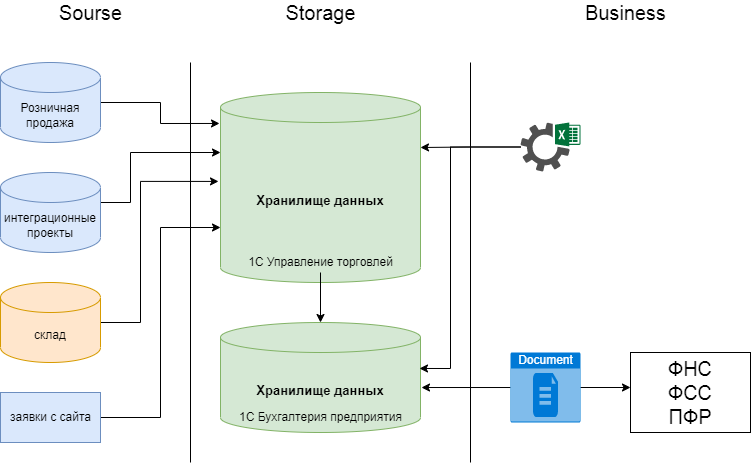

The diagram above was exported from draw.io. Its source (the exported page's mxGraphModel, read from the mxfile embedded in the PNG):
<mxGraphModel dx="1102" dy="604" grid="1" gridSize="10" guides="1" tooltips="1" connect="1" arrows="1" fold="1" page="1" pageScale="1" pageWidth="827" pageHeight="1169" math="0" shadow="0">
  <root>
    <mxCell id="0" />
    <mxCell id="1" parent="0" />
    <mxCell id="ZSNRA1_IWmA563ZNT_X5-18" style="edgeStyle=orthogonalEdgeStyle;rounded=0;orthogonalLoop=1;jettySize=auto;html=1;entryX=-0.005;entryY=0.163;entryDx=0;entryDy=0;entryPerimeter=0;" edge="1" parent="1" source="ZSNRA1_IWmA563ZNT_X5-1" target="ZSNRA1_IWmA563ZNT_X5-10">
      <mxGeometry relative="1" as="geometry" />
    </mxCell>
    <mxCell id="ZSNRA1_IWmA563ZNT_X5-1" value="Розничная продажа" style="shape=cylinder3;whiteSpace=wrap;html=1;boundedLbl=1;backgroundOutline=1;size=15;fillColor=#dae8fc;strokeColor=#6c8ebf;" vertex="1" parent="1">
      <mxGeometry x="50" y="120" width="100" height="80" as="geometry" />
    </mxCell>
    <mxCell id="ZSNRA1_IWmA563ZNT_X5-2" value="" style="endArrow=none;html=1;rounded=0;" edge="1" parent="1">
      <mxGeometry width="50" height="50" relative="1" as="geometry">
        <mxPoint x="240" y="520" as="sourcePoint" />
        <mxPoint x="240" y="120" as="targetPoint" />
      </mxGeometry>
    </mxCell>
    <mxCell id="ZSNRA1_IWmA563ZNT_X5-3" value="" style="endArrow=none;html=1;rounded=0;" edge="1" parent="1">
      <mxGeometry width="50" height="50" relative="1" as="geometry">
        <mxPoint x="520" y="520" as="sourcePoint" />
        <mxPoint x="520" y="120" as="targetPoint" />
      </mxGeometry>
    </mxCell>
    <mxCell id="ZSNRA1_IWmA563ZNT_X5-12" style="edgeStyle=orthogonalEdgeStyle;rounded=0;orthogonalLoop=1;jettySize=auto;html=1;" edge="1" parent="1" source="ZSNRA1_IWmA563ZNT_X5-4" target="ZSNRA1_IWmA563ZNT_X5-10">
      <mxGeometry relative="1" as="geometry">
        <Array as="points">
          <mxPoint x="180" y="260" />
          <mxPoint x="180" y="210" />
        </Array>
      </mxGeometry>
    </mxCell>
    <mxCell id="ZSNRA1_IWmA563ZNT_X5-4" value="интеграционные проекты" style="shape=cylinder3;whiteSpace=wrap;html=1;boundedLbl=1;backgroundOutline=1;size=15;fillColor=#dae8fc;strokeColor=#6c8ebf;" vertex="1" parent="1">
      <mxGeometry x="50" y="230" width="100" height="80" as="geometry" />
    </mxCell>
    <mxCell id="ZSNRA1_IWmA563ZNT_X5-19" style="edgeStyle=orthogonalEdgeStyle;rounded=0;orthogonalLoop=1;jettySize=auto;html=1;entryX=-0.01;entryY=0.468;entryDx=0;entryDy=0;entryPerimeter=0;" edge="1" parent="1" source="ZSNRA1_IWmA563ZNT_X5-7" target="ZSNRA1_IWmA563ZNT_X5-10">
      <mxGeometry relative="1" as="geometry">
        <Array as="points">
          <mxPoint x="190" y="380" />
          <mxPoint x="190" y="239" />
        </Array>
      </mxGeometry>
    </mxCell>
    <mxCell id="ZSNRA1_IWmA563ZNT_X5-7" value="склад" style="shape=cylinder3;whiteSpace=wrap;html=1;boundedLbl=1;backgroundOutline=1;size=15;fillColor=#ffe6cc;strokeColor=#d79b00;" vertex="1" parent="1">
      <mxGeometry x="50" y="340" width="100" height="80" as="geometry" />
    </mxCell>
    <mxCell id="ZSNRA1_IWmA563ZNT_X5-20" style="edgeStyle=orthogonalEdgeStyle;rounded=0;orthogonalLoop=1;jettySize=auto;html=1;entryX=0;entryY=0;entryDx=0;entryDy=135;entryPerimeter=0;" edge="1" parent="1" source="ZSNRA1_IWmA563ZNT_X5-9" target="ZSNRA1_IWmA563ZNT_X5-10">
      <mxGeometry relative="1" as="geometry" />
    </mxCell>
    <mxCell id="ZSNRA1_IWmA563ZNT_X5-9" value="заявки с сайта" style="html=1;fillColor=#dae8fc;strokeColor=#6c8ebf;" vertex="1" parent="1">
      <mxGeometry x="50" y="450" width="100" height="50" as="geometry" />
    </mxCell>
    <mxCell id="ZSNRA1_IWmA563ZNT_X5-10" value="&lt;b&gt;&lt;font style=&quot;font-size: 13px&quot;&gt;Хранилище данных&lt;/font&gt;&lt;/b&gt;" style="shape=cylinder3;whiteSpace=wrap;html=1;boundedLbl=1;backgroundOutline=1;size=15;fillColor=#d5e8d4;strokeColor=#82b366;" vertex="1" parent="1">
      <mxGeometry x="270" y="150" width="200" height="190" as="geometry" />
    </mxCell>
    <mxCell id="ZSNRA1_IWmA563ZNT_X5-27" style="edgeStyle=orthogonalEdgeStyle;rounded=0;orthogonalLoop=1;jettySize=auto;html=1;fontSize=20;" edge="1" parent="1" source="ZSNRA1_IWmA563ZNT_X5-21" target="ZSNRA1_IWmA563ZNT_X5-25">
      <mxGeometry relative="1" as="geometry" />
    </mxCell>
    <mxCell id="ZSNRA1_IWmA563ZNT_X5-21" value="1С Управление торговлей" style="text;html=1;align=center;verticalAlign=middle;resizable=0;points=[];autosize=1;strokeColor=none;fillColor=none;" vertex="1" parent="1">
      <mxGeometry x="290" y="310" width="160" height="20" as="geometry" />
    </mxCell>
    <mxCell id="ZSNRA1_IWmA563ZNT_X5-22" value="&lt;font style=&quot;font-size: 20px&quot;&gt;Sourse&lt;/font&gt;" style="text;html=1;align=center;verticalAlign=middle;resizable=0;points=[];autosize=1;strokeColor=none;fillColor=none;fontSize=13;" vertex="1" parent="1">
      <mxGeometry x="100" y="60" width="80" height="20" as="geometry" />
    </mxCell>
    <mxCell id="ZSNRA1_IWmA563ZNT_X5-23" value="&lt;font style=&quot;font-size: 20px&quot;&gt;Storage&lt;/font&gt;" style="text;html=1;align=center;verticalAlign=middle;resizable=0;points=[];autosize=1;strokeColor=none;fillColor=none;fontSize=13;" vertex="1" parent="1">
      <mxGeometry x="325" y="60" width="90" height="20" as="geometry" />
    </mxCell>
    <mxCell id="ZSNRA1_IWmA563ZNT_X5-24" value="&lt;font style=&quot;font-size: 20px&quot;&gt;Business&lt;/font&gt;" style="text;html=1;align=center;verticalAlign=middle;resizable=0;points=[];autosize=1;strokeColor=none;fillColor=none;fontSize=13;" vertex="1" parent="1">
      <mxGeometry x="625" y="60" width="100" height="20" as="geometry" />
    </mxCell>
    <mxCell id="ZSNRA1_IWmA563ZNT_X5-25" value="&lt;b&gt;&lt;font style=&quot;font-size: 13px&quot;&gt;Хранилище данных&lt;/font&gt;&lt;/b&gt;" style="shape=cylinder3;whiteSpace=wrap;html=1;boundedLbl=1;backgroundOutline=1;size=15;fillColor=#d5e8d4;strokeColor=#82b366;" vertex="1" parent="1">
      <mxGeometry x="270" y="380" width="200" height="110" as="geometry" />
    </mxCell>
    <mxCell id="ZSNRA1_IWmA563ZNT_X5-26" value="1С Бухгалтерия предприятия" style="text;html=1;align=center;verticalAlign=middle;resizable=0;points=[];autosize=1;strokeColor=none;fillColor=none;" vertex="1" parent="1">
      <mxGeometry x="280" y="465" width="180" height="20" as="geometry" />
    </mxCell>
    <mxCell id="ZSNRA1_IWmA563ZNT_X5-29" style="edgeStyle=orthogonalEdgeStyle;rounded=0;orthogonalLoop=1;jettySize=auto;html=1;entryX=1;entryY=0;entryDx=0;entryDy=55;entryPerimeter=0;fontSize=20;" edge="1" parent="1" source="ZSNRA1_IWmA563ZNT_X5-28" target="ZSNRA1_IWmA563ZNT_X5-10">
      <mxGeometry relative="1" as="geometry" />
    </mxCell>
    <mxCell id="ZSNRA1_IWmA563ZNT_X5-32" style="edgeStyle=orthogonalEdgeStyle;rounded=0;orthogonalLoop=1;jettySize=auto;html=1;entryX=0.995;entryY=0.418;entryDx=0;entryDy=0;entryPerimeter=0;fontSize=20;" edge="1" parent="1" source="ZSNRA1_IWmA563ZNT_X5-28" target="ZSNRA1_IWmA563ZNT_X5-25">
      <mxGeometry relative="1" as="geometry">
        <Array as="points">
          <mxPoint x="500" y="205" />
          <mxPoint x="500" y="426" />
        </Array>
      </mxGeometry>
    </mxCell>
    <mxCell id="ZSNRA1_IWmA563ZNT_X5-28" value="" style="sketch=0;pointerEvents=1;shadow=0;dashed=0;html=1;strokeColor=none;fillColor=#505050;labelPosition=center;verticalLabelPosition=bottom;verticalAlign=top;outlineConnect=0;align=center;shape=mxgraph.office.services.excel_services;fontSize=20;" vertex="1" parent="1">
      <mxGeometry x="570" y="180" width="60" height="49" as="geometry" />
    </mxCell>
    <mxCell id="ZSNRA1_IWmA563ZNT_X5-31" style="edgeStyle=orthogonalEdgeStyle;rounded=0;orthogonalLoop=1;jettySize=auto;html=1;entryX=1.005;entryY=0.591;entryDx=0;entryDy=0;entryPerimeter=0;fontSize=20;" edge="1" parent="1" source="ZSNRA1_IWmA563ZNT_X5-30" target="ZSNRA1_IWmA563ZNT_X5-25">
      <mxGeometry relative="1" as="geometry" />
    </mxCell>
    <mxCell id="ZSNRA1_IWmA563ZNT_X5-33" style="edgeStyle=orthogonalEdgeStyle;rounded=0;orthogonalLoop=1;jettySize=auto;html=1;fontSize=20;" edge="1" parent="1" source="ZSNRA1_IWmA563ZNT_X5-30">
      <mxGeometry relative="1" as="geometry">
        <mxPoint x="680" y="445" as="targetPoint" />
      </mxGeometry>
    </mxCell>
    <mxCell id="ZSNRA1_IWmA563ZNT_X5-30" value="Document" style="html=1;strokeColor=none;fillColor=#0079D6;labelPosition=center;verticalLabelPosition=middle;verticalAlign=top;align=center;fontSize=12;outlineConnect=0;spacingTop=-6;fontColor=#FFFFFF;sketch=0;shape=mxgraph.sitemap.document;" vertex="1" parent="1">
      <mxGeometry x="560" y="410" width="70" height="70" as="geometry" />
    </mxCell>
    <mxCell id="ZSNRA1_IWmA563ZNT_X5-36" value="ФНС&lt;br&gt;ФСС&lt;br&gt;ПФР" style="whiteSpace=wrap;html=1;fontSize=20;" vertex="1" parent="1">
      <mxGeometry x="680" y="410" width="120" height="80" as="geometry" />
    </mxCell>
  </root>
</mxGraphModel>